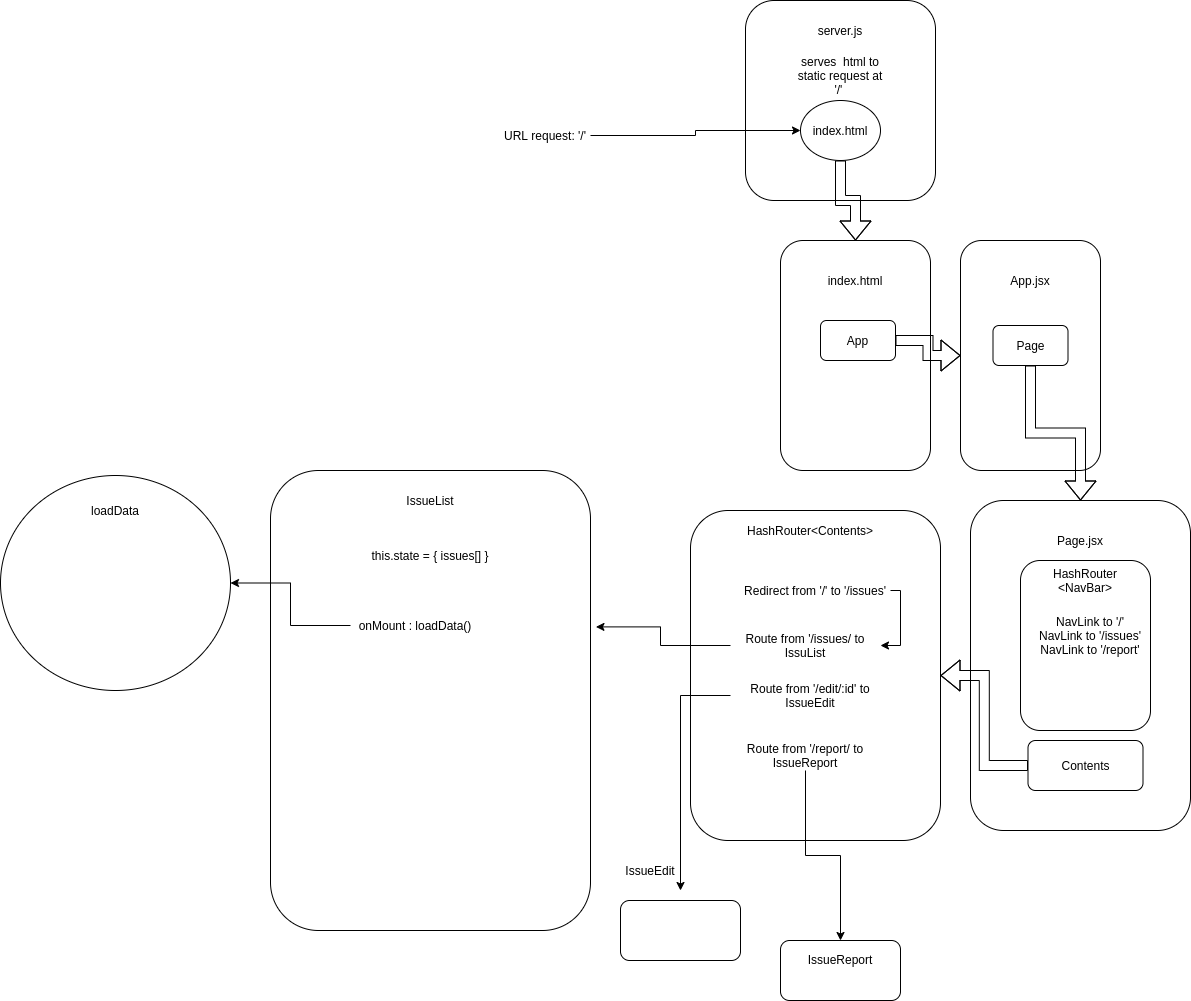

The diagram above was exported from draw.io. Its source (the exported page's mxGraphModel, read from the mxfile embedded in the PNG):
<mxGraphModel dx="1631" dy="544" grid="1" gridSize="10" guides="1" tooltips="1" connect="1" arrows="1" fold="1" page="1" pageScale="1" pageWidth="827" pageHeight="1169" math="0" shadow="0">
  <root>
    <mxCell id="0" />
    <mxCell id="1" parent="0" />
    <mxCell id="9" value="" style="rounded=1;whiteSpace=wrap;html=1;" parent="1" vertex="1">
      <mxGeometry x="385" y="220" width="190" height="200" as="geometry" />
    </mxCell>
    <mxCell id="10" value="&lt;font style=&quot;font-size: 12px&quot;&gt;server.js&lt;/font&gt;" style="text;html=1;strokeColor=none;fillColor=none;align=center;verticalAlign=middle;whiteSpace=wrap;rounded=0;" parent="1" vertex="1">
      <mxGeometry x="460" y="240" width="40" height="20" as="geometry" />
    </mxCell>
    <mxCell id="11" value="serves&amp;nbsp; html to static request at '/'&amp;nbsp;" style="text;html=1;strokeColor=none;fillColor=none;align=center;verticalAlign=middle;whiteSpace=wrap;rounded=0;" parent="1" vertex="1">
      <mxGeometry x="435" y="270" width="90" height="50" as="geometry" />
    </mxCell>
    <mxCell id="18" style="edgeStyle=orthogonalEdgeStyle;rounded=0;orthogonalLoop=1;jettySize=auto;html=1;shape=flexArrow;" parent="1" source="12" target="17" edge="1">
      <mxGeometry relative="1" as="geometry" />
    </mxCell>
    <mxCell id="12" value="index.html" style="ellipse;whiteSpace=wrap;html=1;" parent="1" vertex="1">
      <mxGeometry x="440" y="320" width="80" height="60" as="geometry" />
    </mxCell>
    <mxCell id="14" style="edgeStyle=orthogonalEdgeStyle;rounded=0;orthogonalLoop=1;jettySize=auto;html=1;entryX=0;entryY=0.5;entryDx=0;entryDy=0;" parent="1" source="13" target="12" edge="1">
      <mxGeometry relative="1" as="geometry" />
    </mxCell>
    <mxCell id="13" value="URL request: '/'" style="text;html=1;strokeColor=none;fillColor=none;align=center;verticalAlign=middle;whiteSpace=wrap;rounded=0;" parent="1" vertex="1">
      <mxGeometry x="140" y="340" width="90" height="30" as="geometry" />
    </mxCell>
    <mxCell id="17" value="" style="rounded=1;whiteSpace=wrap;html=1;" parent="1" vertex="1">
      <mxGeometry x="420" y="460" width="150" height="230" as="geometry" />
    </mxCell>
    <mxCell id="19" value="index.html" style="text;html=1;strokeColor=none;fillColor=none;align=center;verticalAlign=middle;whiteSpace=wrap;rounded=0;" parent="1" vertex="1">
      <mxGeometry x="475" y="490" width="40" height="20" as="geometry" />
    </mxCell>
    <mxCell id="21" style="edgeStyle=orthogonalEdgeStyle;shape=flexArrow;rounded=0;orthogonalLoop=1;jettySize=auto;html=1;" parent="1" source="20" target="22" edge="1">
      <mxGeometry relative="1" as="geometry">
        <mxPoint x="620" y="560" as="targetPoint" />
      </mxGeometry>
    </mxCell>
    <mxCell id="20" value="App" style="rounded=1;whiteSpace=wrap;html=1;" parent="1" vertex="1">
      <mxGeometry x="460" y="540" width="75" height="40" as="geometry" />
    </mxCell>
    <mxCell id="22" value="" style="rounded=1;whiteSpace=wrap;html=1;" parent="1" vertex="1">
      <mxGeometry x="600" y="460" width="140" height="230" as="geometry" />
    </mxCell>
    <mxCell id="23" value="App.jsx" style="text;html=1;strokeColor=none;fillColor=none;align=center;verticalAlign=middle;whiteSpace=wrap;rounded=0;" parent="1" vertex="1">
      <mxGeometry x="650" y="490" width="40" height="20" as="geometry" />
    </mxCell>
    <mxCell id="25" style="edgeStyle=orthogonalEdgeStyle;shape=flexArrow;rounded=0;orthogonalLoop=1;jettySize=auto;html=1;" parent="1" source="24" target="26" edge="1">
      <mxGeometry relative="1" as="geometry">
        <mxPoint x="670" y="720" as="targetPoint" />
      </mxGeometry>
    </mxCell>
    <mxCell id="24" value="Page" style="rounded=1;whiteSpace=wrap;html=1;" parent="1" vertex="1">
      <mxGeometry x="632.5" y="545" width="75" height="40" as="geometry" />
    </mxCell>
    <mxCell id="26" value="" style="rounded=1;whiteSpace=wrap;html=1;" parent="1" vertex="1">
      <mxGeometry x="610" y="720" width="220" height="330" as="geometry" />
    </mxCell>
    <mxCell id="27" value="Page.jsx" style="text;html=1;strokeColor=none;fillColor=none;align=center;verticalAlign=middle;whiteSpace=wrap;rounded=0;" parent="1" vertex="1">
      <mxGeometry x="700" y="750" width="40" height="20" as="geometry" />
    </mxCell>
    <mxCell id="28" value="" style="rounded=1;whiteSpace=wrap;html=1;" parent="1" vertex="1">
      <mxGeometry x="660" y="780" width="130" height="170" as="geometry" />
    </mxCell>
    <mxCell id="34" style="edgeStyle=orthogonalEdgeStyle;shape=flexArrow;rounded=0;orthogonalLoop=1;jettySize=auto;html=1;" parent="1" source="29" target="33" edge="1">
      <mxGeometry relative="1" as="geometry" />
    </mxCell>
    <mxCell id="29" value="Contents" style="rounded=1;whiteSpace=wrap;html=1;" parent="1" vertex="1">
      <mxGeometry x="667.5" y="960" width="115" height="50" as="geometry" />
    </mxCell>
    <mxCell id="30" value="HashRouter &amp;lt;NavBar&amp;gt;" style="text;html=1;strokeColor=none;fillColor=none;align=center;verticalAlign=middle;whiteSpace=wrap;rounded=0;" parent="1" vertex="1">
      <mxGeometry x="705" y="790" width="40" height="20" as="geometry" />
    </mxCell>
    <mxCell id="31" value="NavLink to '/'&lt;br&gt;NavLink to '/issues'&lt;br&gt;NavLink to '/report'" style="text;html=1;strokeColor=none;fillColor=none;align=center;verticalAlign=middle;whiteSpace=wrap;rounded=0;" parent="1" vertex="1">
      <mxGeometry x="670" y="800" width="120" height="110" as="geometry" />
    </mxCell>
    <mxCell id="33" value="" style="rounded=1;whiteSpace=wrap;html=1;" parent="1" vertex="1">
      <mxGeometry x="330" y="730" width="250" height="330" as="geometry" />
    </mxCell>
    <mxCell id="35" value="HashRouter&amp;lt;Contents&amp;gt;" style="text;html=1;strokeColor=none;fillColor=none;align=center;verticalAlign=middle;whiteSpace=wrap;rounded=0;" parent="1" vertex="1">
      <mxGeometry x="430" y="740" width="40" height="20" as="geometry" />
    </mxCell>
    <mxCell id="47" style="edgeStyle=orthogonalEdgeStyle;rounded=0;orthogonalLoop=1;jettySize=auto;html=1;entryX=1;entryY=0.5;entryDx=0;entryDy=0;" parent="1" source="41" target="44" edge="1">
      <mxGeometry relative="1" as="geometry">
        <Array as="points">
          <mxPoint x="540" y="810" />
          <mxPoint x="540" y="865" />
        </Array>
      </mxGeometry>
    </mxCell>
    <mxCell id="41" value="Redirect from '/' to '/issues'" style="text;html=1;strokeColor=none;fillColor=none;align=center;verticalAlign=middle;whiteSpace=wrap;rounded=0;" parent="1" vertex="1">
      <mxGeometry x="380" y="790" width="150" height="40" as="geometry" />
    </mxCell>
    <mxCell id="50" style="edgeStyle=orthogonalEdgeStyle;rounded=0;orthogonalLoop=1;jettySize=auto;html=1;entryX=1.017;entryY=0.34;entryDx=0;entryDy=0;entryPerimeter=0;" parent="1" source="44" target="49" edge="1">
      <mxGeometry relative="1" as="geometry" />
    </mxCell>
    <mxCell id="44" value="Route from '/issues/ to IssuList" style="text;html=1;strokeColor=none;fillColor=none;align=center;verticalAlign=middle;whiteSpace=wrap;rounded=0;" parent="1" vertex="1">
      <mxGeometry x="370" y="850" width="150" height="30" as="geometry" />
    </mxCell>
    <mxCell id="56" style="edgeStyle=orthogonalEdgeStyle;rounded=0;orthogonalLoop=1;jettySize=auto;html=1;" parent="1" source="45" target="57" edge="1">
      <mxGeometry relative="1" as="geometry">
        <mxPoint x="480" y="1189.9999999999998" as="targetPoint" />
      </mxGeometry>
    </mxCell>
    <mxCell id="45" value="Route from '/report/ to IssueReport" style="text;html=1;strokeColor=none;fillColor=none;align=center;verticalAlign=middle;whiteSpace=wrap;rounded=0;" parent="1" vertex="1">
      <mxGeometry x="385" y="960" width="120" height="30" as="geometry" />
    </mxCell>
    <mxCell id="52" style="edgeStyle=orthogonalEdgeStyle;rounded=0;orthogonalLoop=1;jettySize=auto;html=1;" parent="1" source="46" edge="1">
      <mxGeometry relative="1" as="geometry">
        <mxPoint x="320" y="1110" as="targetPoint" />
      </mxGeometry>
    </mxCell>
    <mxCell id="46" value="Route from '/edit/:id' to IssueEdit" style="text;html=1;strokeColor=none;fillColor=none;align=center;verticalAlign=middle;whiteSpace=wrap;rounded=0;" parent="1" vertex="1">
      <mxGeometry x="370" y="900" width="160" height="30" as="geometry" />
    </mxCell>
    <mxCell id="49" value="" style="rounded=1;whiteSpace=wrap;html=1;" parent="1" vertex="1">
      <mxGeometry x="-90" y="690" width="320" height="460" as="geometry" />
    </mxCell>
    <mxCell id="51" value="IssueList" style="text;html=1;strokeColor=none;fillColor=none;align=center;verticalAlign=middle;whiteSpace=wrap;rounded=0;" parent="1" vertex="1">
      <mxGeometry x="50" y="710" width="40" height="20" as="geometry" />
    </mxCell>
    <mxCell id="54" value="" style="rounded=1;whiteSpace=wrap;html=1;" parent="1" vertex="1">
      <mxGeometry x="260" y="1120" width="120" height="60" as="geometry" />
    </mxCell>
    <mxCell id="55" value="IssueEdit" style="text;html=1;strokeColor=none;fillColor=none;align=center;verticalAlign=middle;whiteSpace=wrap;rounded=0;" parent="1" vertex="1">
      <mxGeometry x="270" y="1080" width="40" height="20" as="geometry" />
    </mxCell>
    <mxCell id="57" value="" style="rounded=1;whiteSpace=wrap;html=1;" parent="1" vertex="1">
      <mxGeometry x="420" y="1159.9999999999998" width="120" height="60" as="geometry" />
    </mxCell>
    <mxCell id="58" value="IssueReport" style="text;html=1;strokeColor=none;fillColor=none;align=center;verticalAlign=middle;whiteSpace=wrap;rounded=0;" parent="1" vertex="1">
      <mxGeometry x="460" y="1169" width="40" height="20" as="geometry" />
    </mxCell>
    <mxCell id="59" value="this.state = { issues[] }" style="text;html=1;strokeColor=none;fillColor=none;align=center;verticalAlign=middle;whiteSpace=wrap;rounded=0;" parent="1" vertex="1">
      <mxGeometry y="750" width="140" height="50" as="geometry" />
    </mxCell>
    <mxCell id="61" style="edgeStyle=orthogonalEdgeStyle;rounded=0;orthogonalLoop=1;jettySize=auto;html=1;" parent="1" source="60" target="62" edge="1">
      <mxGeometry relative="1" as="geometry">
        <mxPoint x="-170" y="844.9999999999998" as="targetPoint" />
      </mxGeometry>
    </mxCell>
    <mxCell id="60" value="onMount : loadData()" style="text;html=1;strokeColor=none;fillColor=none;align=center;verticalAlign=middle;whiteSpace=wrap;rounded=0;" parent="1" vertex="1">
      <mxGeometry x="-10" y="810" width="130" height="70" as="geometry" />
    </mxCell>
    <mxCell id="62" value="" style="ellipse;whiteSpace=wrap;html=1;" parent="1" vertex="1">
      <mxGeometry x="-360" y="695" width="230" height="215" as="geometry" />
    </mxCell>
    <mxCell id="63" value="loadData" style="text;html=1;strokeColor=none;fillColor=none;align=center;verticalAlign=middle;whiteSpace=wrap;rounded=0;" parent="1" vertex="1">
      <mxGeometry x="-265" y="720" width="40" height="20" as="geometry" />
    </mxCell>
  </root>
</mxGraphModel>